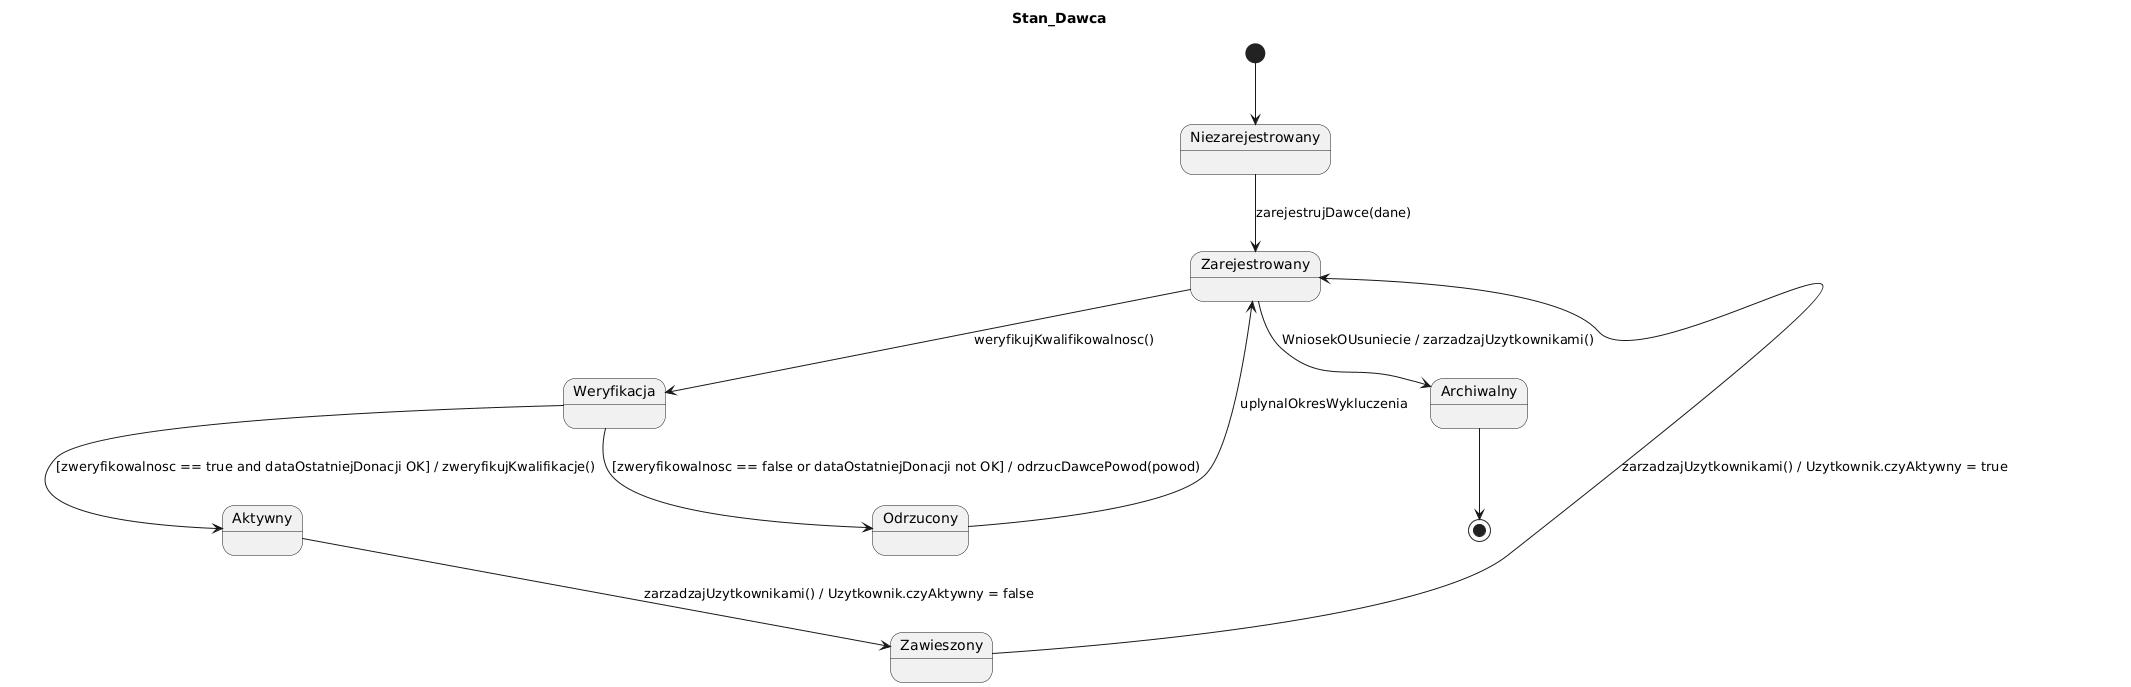

The diagram above was rendered by PlantUML. Its source (embedded in the PNG):
@startuml
title Stan_Dawca

[*] --> Niezarejestrowany

Niezarejestrowany --> Zarejestrowany : zarejestrujDawce(dane)

Zarejestrowany --> Weryfikacja : weryfikujKwalifikowalnosc() 
Weryfikacja --> Aktywny : [zweryfikowalnosc == true and dataOstatniejDonacji OK] / zweryfikujKwalifikacje()
Weryfikacja --> Odrzucony : [zweryfikowalnosc == false or dataOstatniejDonacji not OK] / odrzucDawcePowod(powod)

Odrzucony --> Zarejestrowany : uplynalOkresWykluczenia

Aktywny --> Zawieszony : zarzadzajUzytkownikami() / Uzytkownik.czyAktywny = false
Zawieszony --> Zarejestrowany : zarzadzajUzytkownikami() / Uzytkownik.czyAktywny = true

Zarejestrowany --> Archiwalny : WniosekOUsuniecie / zarzadzajUzytkownikami()
Archiwalny --> [*]
@enduml